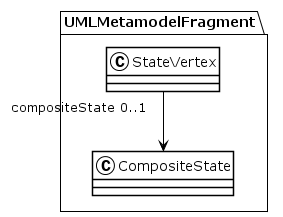

The diagram above was rendered by PlantUML. Its source (embedded in the PNG):
@startuml
!theme plain
package UMLMetamodelFragment {
class StateVertex {
}
StateVertex "compositeState 0..1" --> CompositeState
class CompositeState {
}
}
@enduml